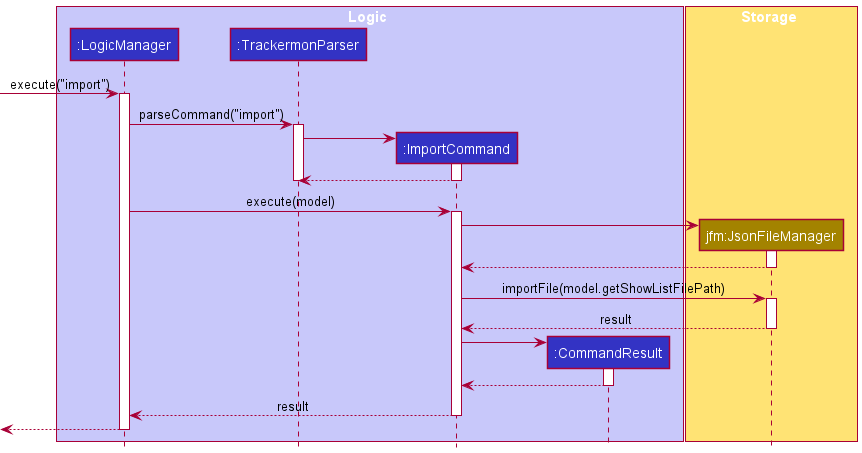

The diagram above was rendered by PlantUML. Its source (embedded in the PNG):
@startuml
!include style.puml

box Logic LOGIC_COLOR_T1
participant ":LogicManager" as LogicManager LOGIC_COLOR
participant ":TrackermonParser" as TrackermonParser LOGIC_COLOR
participant ":ImportCommand" as ImportCommand LOGIC_COLOR
participant ":CommandResult" as CommandResult LOGIC_COLOR

box Storage STORAGE_COLOR_T1
participant "jfm:JsonFileManager" as JsonFileManager STORAGE_COLOR
box

-> LogicManager : execute("import")
activate LogicManager

LogicManager -> TrackermonParser : parseCommand("import")
activate TrackermonParser

create ImportCommand
TrackermonParser -> ImportCommand :
activate ImportCommand

ImportCommand --> TrackermonParser
deactivate ImportCommand
deactivate TrackermonParser

LogicManager -> ImportCommand : execute(model)
activate ImportCommand

create JsonFileManager
ImportCommand -> JsonFileManager :
activate JsonFileManager

JsonFileManager --> ImportCommand :
deactivate JsonFileManager

ImportCommand -> JsonFileManager : importFile(model.getShowListFilePath)
activate JsonFileManager

JsonFileManager --> ImportCommand : result
deactivate JsonFileManager

create CommandResult
ImportCommand -> CommandResult :
activate CommandResult

CommandResult --> ImportCommand
deactivate CommandResult

ImportCommand --> LogicManager : result
deactivate ImportCommand

<-- LogicManager
deactivate LogicManager

@enduml